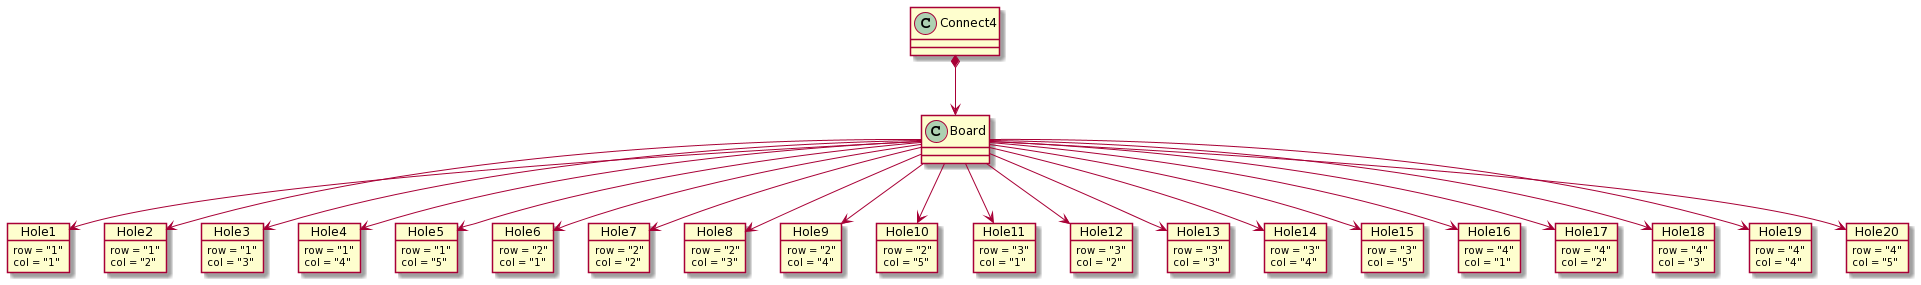

The diagram above was rendered by PlantUML. Its source (embedded in the PNG):
@startuml
class Connect4
class Board

object Hole1 {
 row = "1"
 col = "1"
}
object Hole2 {
 row = "1"
 col = "2"
}
object Hole3 {
 row = "1"
 col = "3"
}
object Hole4 {
 row = "1"
 col = "4"
}
object Hole5 {
 row = "1"
 col = "5"
}
object Hole6 {
 row = "2"
 col = "1"
}
object Hole7 {
 row = "2"
 col = "2"
}
object Hole8 {
 row = "2"
 col = "3"
}
object Hole9 {
 row = "2"
 col = "4"
}
object Hole10 {
 row = "2"
 col = "5"
}
object Hole11 {
 row = "3"
 col = "1"
}
object Hole12 {
 row = "3"
 col = "2"
}
object Hole13 {
 row = "3"
 col = "3"
}
object Hole14 {
 row = "3"
 col = "4"
}
object Hole15 {
 row = "3"
 col = "5"
}
object Hole16 {
 row = "4"
 col = "1"
}
object Hole17 {
 row = "4"
 col = "2"
}
object Hole18 {
 row = "4"
 col = "3"
}
object Hole19 {
 row = "4"
 col = "4"
}
object Hole20 {
 row = "4"
 col = "5"
}


Connect4 *--> Board
Board --> Hole1
Board --> Hole2
Board --> Hole3
Board --> Hole4
Board --> Hole5
Board --> Hole6
Board --> Hole7
Board --> Hole8
Board --> Hole9
Board --> Hole10
Board --> Hole11
Board --> Hole12
Board --> Hole13
Board --> Hole14
Board --> Hole15
Board --> Hole16
Board --> Hole17
Board --> Hole18
Board --> Hole19
Board --> Hole20
@enduml